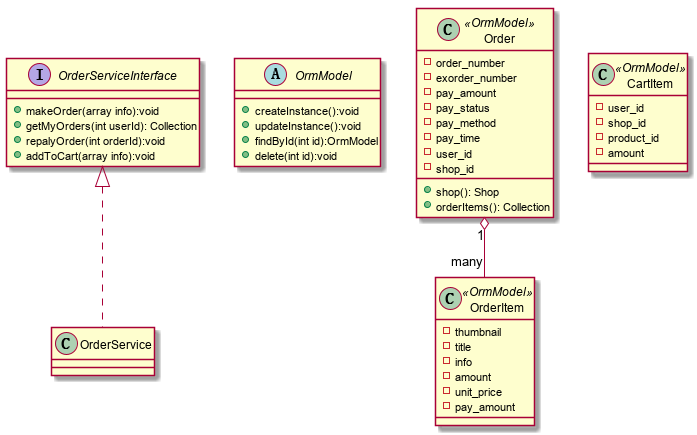

The diagram above was rendered by PlantUML. Its source (embedded in the PNG):
@startuml Order-class
Interface OrderServiceInterface {
    +makeOrder(array info):void
    +getMyOrders(int userId): Collection
    +repalyOrder(int orderId):void
    +addToCart(array info):void
}


abstract OrmModel {
    +createInstance():void
    +updateInstance():void
    +findById(int id):OrmModel
    +delete(int id):void
}
class Order <<OrmModel>> {
    -order_number
    -exorder_number
    -pay_amount
    -pay_status
    -pay_method
    -pay_time
    -user_id
    -shop_id
    +shop(): Shop
    +orderItems(): Collection
}
class OrderItem <<OrmModel>> {
    -thumbnail
    -title
    -info
    -amount
    -unit_price
    -pay_amount
}
class CartItem <<OrmModel>> {
    -user_id
    -shop_id
    -product_id
    -amount
}

OrderServiceInterface <|.. OrderService
Order "1" o-- "many" OrderItem
@enduml